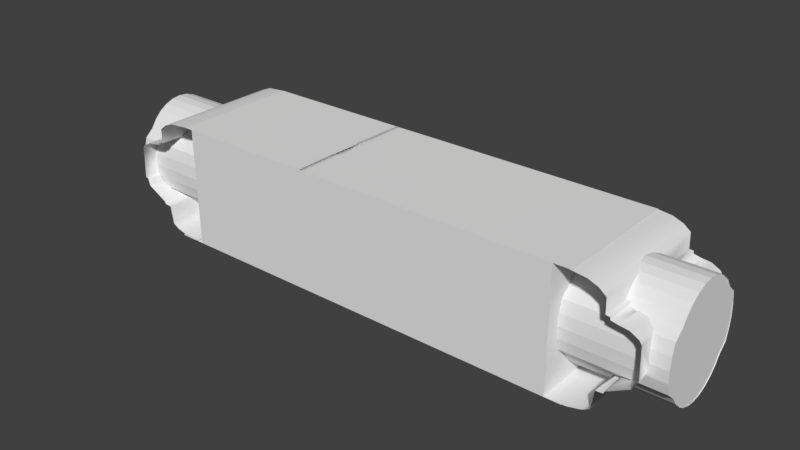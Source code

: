 # Source: HibernationRoom.blend  (saved by Blender 2.79.0; exported with 4.5.12 LTS)
import bpy
from mathutils import Matrix  # noqa: F401  (used for matrix-valued properties, if any)

bpy.ops.wm.read_factory_settings(use_empty=True)
scene = bpy.context.scene
scene.name = 'Scene'

# ---- collections
col_collection_1 = bpy.data.collections.new('Collection 1'); scene.collection.children.link(col_collection_1)

# ---- world
world_world = bpy.data.worlds.new('World'); scene.world = world_world
world_world.color = (0.05088, 0.05088, 0.05088)
world_world.use_sun_shadow = False
world_world.sun_shadow_jitter_overblur = 0.0
world_world.cycles.sampling_method = 'MANUAL'

# ---- meshes
me_cylinder_002 = bpy.data.meshes.new('Cylinder.002')
me_cylinder_002.from_pydata([(5.293e-09, 1.0, -0.9086), (-5.22e-09, 1.0, 0.9099), (0.1951, 0.9808, -0.9086), (0.1951, 0.9808, 0.9099), (0.3827, 0.9239, -0.9086), (0.3827, 0.9239, 0.9099), (0.5055, 0.7565, -0.9099), (0.5055, 0.7565, 0.9099), (0.6434, 0.6434, -0.9099), (0.6434, 0.6434, 0.9099), (0.7565, 0.5055, -0.9099), (0.7565, 0.5055, 0.9099), (0.8406, 0.3482, -0.9099), (0.8406, 0.3482, 0.9099), (0.8924, 0.1775, -0.9099), (0.8924, 0.1775, 0.9099), (0.9099, 1.09e-07, -0.9099), (0.9099, 1.09e-07, 0.9099), (0.8924, -0.1775, -0.9099), (0.8924, -0.1775, 0.9099), (0.8406, -0.3482, -0.9099), (0.8406, -0.3482, 0.9099), (0.7565, -0.5055, -0.9099), (0.7565, -0.5055, 0.9099), (0.6434, -0.6434, -0.9099), (0.6434, -0.6434, 0.9099), (0.5055, -0.7565, -0.9099), (0.5055, -0.7565, 0.9099), (0.3827, -0.9239, -0.9086), (0.3827, -0.9239, 0.9099), (0.1951, -0.9808, -0.9086), (0.1951, -0.9808, 0.9099), (-3.205e-07, -1.0, -0.9086), (-3.311e-07, -1.0, 0.9099), (-0.1951, -0.9808, -0.9086), (-0.1951, -0.9808, 0.9099), (-0.3827, -0.9239, -0.9086), (-0.3827, -0.9239, 0.9099), (-0.5055, -0.7565, -0.9099), (-0.5055, -0.7565, 0.9099), (-0.6434, -0.6434, -0.9099), (-0.6434, -0.6434, 0.9099), (-0.7565, -0.5055, -0.9099), (-0.7565, -0.5055, 0.9099), (-0.8406, -0.3482, -0.9099), (-0.8406, -0.3482, 0.9099), (-0.8924, -0.1775, -0.9099), (-0.8924, -0.1775, 0.9099), (-0.9099, 9.189e-07, -0.9099), (-0.9099, 9.189e-07, 0.9099), (-0.8924, 0.1775, -0.9099), (-0.8924, 0.1775, 0.9099), (-0.8406, 0.3482, -0.9099), (-0.8406, 0.3482, 0.9099), (-0.7565, 0.5055, -0.9099), (-0.7565, 0.5055, 0.9099), (-0.6434, 0.6434, -0.9099), (-0.6434, 0.6434, 0.9099), (-0.5055, 0.7565, -0.9099), (-0.5055, 0.7565, 0.9099), (-0.3827, 0.9239, -0.9086), (-0.3827, 0.9239, 0.9099), (-0.1951, 0.9808, -0.9086), (-0.1951, 0.9808, 0.9099), (-0.5055, 0.7565, -0.8971), (0.3826, 0.924, -0.8971), (0.5055, 0.7565, -0.8971), (0.5055, -0.7565, -0.8971), (-0.3826, -0.924, -0.8971), (-0.5055, -0.7565, -0.8971), (-0.8932, 0.1691, -0.8971), (0.8932, 0.1688, -0.8971), (-0.8932, -0.1691, -0.8971), (-0.6436, -0.6431, -0.8971), (-0.6436, 0.6431, -0.8971), (0.1758, -0.9827, -0.8971), (0.1758, 0.9827, -0.8971), (0.6436, -0.6431, -0.8971), (0.6436, 0.6431, -0.8971), (0.7626, -0.494, -0.8971), (0.8932, -0.1688, -0.8971), (0.8425, -0.3419, -0.8971), (-0.8112, -0.4031, -0.8971), (-0.783, -0.456, -0.8971), (-0.8264, -0.3747, -0.8971), (-0.6434, -0.6434, -0.8971), (-0.6444, -0.6421, -0.8971), (-0.8264, 0.3747, -0.8971), (-0.783, 0.456, -0.8971), (-0.6442, 0.6424, -0.8971), (-0.3827, -0.9239, -0.8971), (-0.3827, 0.9239, -0.8971), (-0.0328, -0.9968, -0.8971), (-0.1355, -0.9867, -0.8971), (-0.3815, -0.9242, -0.8971), (-0.3815, 0.9242, -0.8971), (-0.0328, 0.9968, -0.8971), (-0.1355, 0.9867, -0.8971), (0.3827, -0.9239, -0.8971), (0.3792, -0.9249, -0.8971), (0.3792, 0.9249, -0.8971), (0.6434, -0.6434, -0.8971), (0.6434, 0.6434, -0.8971), (0.6467, -0.6392, -0.8971), (0.8264, 0.3747, -0.8971), (0.7831, 0.4558, -0.8971), (0.6445, 0.642, -0.8971), (0.6436, 0.643, -0.8971), (-0.6424, -0.6442, -0.8971), (-0.3835, 0.9228, -0.8971), (0.3835, 0.9228, -0.8971), (0.3835, -0.9228, -0.8971), (-0.3835, -0.9228, -0.8971), (0.5065, -0.7557, -0.8971), (0.6424, 0.6442, -0.8971), (-0.5065, 0.7557, -0.8971), (-0.004807, 0.9168, -0.7841), (-0.004807, 0.9453, 0.9154), (0.1542, 0.8992, -0.7841), (0.1592, 0.9271, 0.9154), (0.3072, 0.847, -0.7841), (0.3169, 0.8733, 0.9154), (0.4481, 0.7623, -0.7841), (0.4622, 0.7859, 0.9154), (0.5717, 0.6483, -0.7841), (0.5896, 0.6684, 0.9154), (0.6731, 0.5093, -0.7841), (0.6941, 0.5252, 0.9154), (0.7484, 0.3508, -0.7841), (0.7718, 0.3617, 0.9154), (0.7948, 0.1789, -0.7841), (0.8197, 0.1844, 0.9154), (0.8105, 6.352e-07, -0.7841), (0.8358, -4.988e-07, 0.9154), (0.7948, -0.1789, -0.7841), (0.8197, -0.1844, 0.9154), (0.7484, -0.3508, -0.7841), (0.7718, -0.3617, 0.9154), (0.6731, -0.5093, -0.7841), (0.6941, -0.5252, 0.9154), (0.5717, -0.6483, -0.7841), (0.5896, -0.6684, 0.9154), (0.4481, -0.7623, -0.7841), (0.4622, -0.7859, 0.9154), (0.3072, -0.847, -0.7841), (0.3169, -0.8733, 0.9154), (0.1542, -0.8992, -0.7841), (0.1592, -0.9271, 0.9154), (-0.004807, -0.9168, -0.7841), (-0.004807, -0.9453, 0.9154), (-0.1639, -0.8992, -0.7841), (-0.1688, -0.9271, 0.9154), (-0.3168, -0.847, -0.7841), (-0.3265, -0.8733, 0.9154), (-0.4578, -0.7623, -0.7841), (-0.4718, -0.7859, 0.9154), (-0.5813, -0.6483, -0.7841), (-0.5992, -0.6684, 0.9154), (-0.6827, -0.5093, -0.7841), (-0.7038, -0.5252, 0.9154), (-0.758, -0.3508, -0.7841), (-0.7814, -0.3617, 0.9154), (-0.8044, -0.1789, -0.7841), (-0.8293, -0.1844, 0.9154), (-0.8201, 1.451e-06, -0.7841), (-0.8454, 3.426e-07, 0.9154), (-0.8044, 0.1789, -0.7841), (-0.8293, 0.1844, 0.9154), (-0.758, 0.3508, -0.7841), (-0.7814, 0.3617, 0.9154), (-0.6827, 0.5093, -0.7841), (-0.7038, 0.5252, 0.9154), (-0.5813, 0.6483, -0.7841), (-0.5992, 0.6684, 0.9154), (-0.4578, 0.7623, -0.7841), (-0.4718, 0.7859, 0.9154), (-0.3168, 0.847, -0.7841), (-0.3265, 0.8733, 0.9154), (-0.1639, 0.8992, -0.7841), (-0.1688, 0.9271, 0.9154), (-0.004807, 1.099, 0.9116), (0.1766, 1.078, 0.9116), (0.3511, 1.016, 0.9116), (0.5119, 0.914, 0.9116), (0.6528, 0.7773, 0.9116), (0.7685, 0.6107, 0.9116), (0.8545, 0.4207, 0.9116), (0.9074, 0.2145, 0.9116), (0.9253, -5.321e-07, 0.9116), (0.9074, -0.2145, 0.9116), (0.8545, -0.4207, 0.9116), (0.7685, -0.6107, 0.9116), (0.6528, -0.7773, 0.9116), (0.5119, -0.914, 0.9116), (0.3511, -1.016, 0.9116), (0.1766, -1.078, 0.9116), (-0.004807, -1.099, 0.9116), (-0.1863, -1.078, 0.9116), (-0.3607, -1.016, 0.9116), (-0.5215, -0.914, 0.9116), (-0.6625, -0.7773, 0.9116), (-0.7781, -0.6107, 0.9116), (-0.8641, -0.4207, 0.9116), (-0.917, -0.2145, 0.9116), (-0.9349, 4.464e-07, 0.9116), (-0.917, 0.2145, 0.9116), (-0.8641, 0.4207, 0.9116), (-0.7781, 0.6107, 0.9116), (-0.6625, 0.7773, 0.9116), (-0.5215, 0.914, 0.9116), (-0.3607, 1.016, 0.9116), (-0.1863, 1.078, 0.9116)], [(85, 86), (90, 94), (101, 103), (107, 106), (102, 107), (104, 103), (105, 107)], [(4, 5, 7, 6), (6, 7, 9, 8), (1, 3, 5, 4, 2, 0, 62, 60, 61, 63), (24, 25, 27, 26), (26, 27, 29, 28), (36, 37, 39, 38), (38, 39, 41, 40), (56, 57, 59, 58), (58, 59, 61, 60), (28, 29, 31, 33, 35, 37, 36, 34, 32, 30), (40, 41, 43, 45, 47, 49, 51, 53, 55, 57, 56, 54, 52, 50, 48, 46, 44, 42), (8, 9, 11, 13, 15, 17, 19, 21, 23, 25, 24, 22, 20, 18, 16, 14, 12, 10), (87, 88, 89, 74, 115, 64, 109, 91, 95, 97, 96, 76, 100, 65, 110, 66, 114, 78, 106, 105, 104, 71, 80, 81, 79, 103, 77, 113, 67, 111, 98, 99, 75, 92, 93, 94, 68, 112, 69, 108, 73, 86, 83, 82, 84, 72, 70), (116, 118, 119, 117), (118, 120, 121, 119), (120, 122, 123, 121), (122, 124, 125, 123), (124, 126, 127, 125), (126, 128, 129, 127), (128, 130, 131, 129), (130, 132, 133, 131), (132, 134, 135, 133), (134, 136, 137, 135), (136, 138, 139, 137), (138, 140, 141, 139), (140, 142, 143, 141), (142, 144, 145, 143), (144, 146, 147, 145), (146, 148, 149, 147), (148, 150, 151, 149), (150, 152, 153, 151), (152, 154, 155, 153), (154, 156, 157, 155), (156, 158, 159, 157), (158, 160, 161, 159), (160, 162, 163, 161), (162, 164, 165, 163), (164, 166, 167, 165), (166, 168, 169, 167), (168, 170, 171, 169), (170, 172, 173, 171), (172, 174, 175, 173), (174, 176, 177, 175), (176, 178, 179, 177), (178, 116, 117, 179), (165, 204, 203, 163), (121, 182, 181, 119), (139, 191, 190, 137), (157, 200, 199, 155), (175, 209, 208, 173), (131, 187, 186, 129), (149, 196, 195, 147), (167, 205, 204, 165), (123, 183, 182, 121), (141, 192, 191, 139), (159, 201, 200, 157), (177, 210, 209, 175), (133, 188, 187, 131), (151, 197, 196, 149), (169, 206, 205, 167), (125, 184, 183, 123), (143, 193, 192, 141), (161, 202, 201, 159), (179, 211, 210, 177), (135, 189, 188, 133), (153, 198, 197, 151), (171, 207, 206, 169), (127, 185, 184, 125), (145, 194, 193, 143), (163, 203, 202, 161), (119, 181, 180, 117), (117, 180, 211, 179), (137, 190, 189, 135), (155, 199, 198, 153), (173, 208, 207, 171), (129, 186, 185, 127), (147, 195, 194, 145)])
_uv = me_cylinder_002.uv_layers.new(name='UVMap')
_uv.uv.foreach_set('vector', [0.6746, 0.8838, 0.6746, 0.9049, 0.6729, 0.9049, 0.6729, 0.8838, 0.6759, 0.8838, 0.6759, 0.9049, 0.6746, 0.9049, 0.6746, 0.8838, 0.709, 0.9013, 0.7109, 0.9013, 0.7128, 0.9013, 0.7128, 0.9224, 0.7109, 0.9224, 0.709, 0.9224, 0.7071, 0.9224, 0.7052, 0.9224, 0.7052, 0.9013, 0.7071, 0.9013, 0.687, 0.9013, 0.687, 0.9224, 0.6853, 0.9224, 0.6853, 0.9013, 0.6853, 0.9013, 0.6853, 0.9224, 0.6836, 0.9224, 0.6836, 0.9013, 0.6907, 0.8801, 0.6907, 0.9012, 0.6887, 0.9012, 0.6887, 0.8801, 0.6887, 0.8801, 0.6887, 0.9012, 0.687, 0.9012, 0.687, 0.8801, 0.7026, 0.9224, 0.7026, 0.9013, 0.704, 0.9013, 0.704, 0.9224, 0.704, 0.9224, 0.704, 0.9013, 0.7052, 0.9013, 0.7052, 0.9224, 0.6836, 0.9013, 0.6836, 0.9224, 0.6817, 0.9224, 0.6798, 0.9224, 0.678, 0.9224, 0.6764, 0.9225, 0.6764, 0.9014, 0.678, 0.9013, 0.6798, 0.9013, 0.6817, 0.9013, 0.687, 0.8801, 0.687, 0.9012, 0.6852, 0.9012, 0.6834, 0.9012, 0.6817, 0.9012, 0.6802, 0.9012, 0.6788, 0.9013, 0.6777, 0.9013, 0.6769, 0.9013, 0.6764, 0.9013, 0.6764, 0.8802, 0.6769, 0.8802, 0.6777, 0.8802, 0.6788, 0.8801, 0.6802, 0.8801, 0.6817, 0.8801, 0.6834, 0.8801, 0.6852, 0.8801, 0.7035, 0.8801, 0.7035, 0.9013, 0.7022, 0.9012, 0.7006, 0.9012, 0.6989, 0.9012, 0.6971, 0.9012, 0.6954, 0.9012, 0.6937, 0.9012, 0.6921, 0.9012, 0.6907, 0.9013, 0.6907, 0.8801, 0.6921, 0.8801, 0.6937, 0.8801, 0.6954, 0.8801, 0.6971, 0.8801, 0.6989, 0.8801, 0.7006, 0.8801, 0.7022, 0.8801, 0.682, 0.8595, 0.6828, 0.8592, 0.6851, 0.8587, 0.6851, 0.8587, 0.6869, 0.8588, 0.6869, 0.8588, 0.6889, 0.8584, 0.6889, 0.8583, 0.6889, 0.8584, 0.6912, 0.8598, 0.692, 0.8605, 0.6934, 0.8623, 0.6945, 0.8644, 0.6945, 0.8644, 0.6945, 0.8644, 0.6943, 0.8668, 0.6945, 0.8688, 0.6945, 0.8688, 0.6945, 0.8689, 0.6942, 0.8715, 0.694, 0.8726, 0.6931, 0.8748, 0.6908, 0.8777, 0.6893, 0.8788, 0.6877, 0.8794, 0.6858, 0.8798, 0.6858, 0.8798, 0.684, 0.8797, 0.684, 0.8796, 0.682, 0.8801, 0.682, 0.8801, 0.682, 0.8801, 0.6801, 0.879, 0.6785, 0.8774, 0.6778, 0.8765, 0.6764, 0.8741, 0.6764, 0.8741, 0.6764, 0.874, 0.6767, 0.8717, 0.6764, 0.8696, 0.6764, 0.8696, 0.6764, 0.8696, 0.6767, 0.8669, 0.6768, 0.8662, 0.6769, 0.8659, 0.6778, 0.8636, 0.6801, 0.8607, 0.7051, 0.8998, 0.7037, 0.8998, 0.7035, 0.8801, 0.705, 0.8801, 0.6726, 0.9036, 0.6714, 0.9035, 0.6716, 0.8838, 0.6729, 0.8838, 0.6714, 0.9035, 0.6699, 0.9035, 0.67, 0.8838, 0.6716, 0.8838, 0.6699, 0.9035, 0.6682, 0.9035, 0.6684, 0.8838, 0.67, 0.8838, 0.6682, 0.9035, 0.6665, 0.9035, 0.6666, 0.8838, 0.6684, 0.8838, 0.6665, 0.9035, 0.6648, 0.9035, 0.6648, 0.8838, 0.6666, 0.8838, 0.6648, 0.9035, 0.6631, 0.9035, 0.6631, 0.8838, 0.6648, 0.8838, 0.6631, 0.9035, 0.6616, 0.9035, 0.6615, 0.8838, 0.6631, 0.8838, 0.6616, 0.9035, 0.6602, 0.9035, 0.6601, 0.8838, 0.6615, 0.8838, 0.6602, 0.9035, 0.6591, 0.9035, 0.6589, 0.8838, 0.6601, 0.8838, 0.6591, 0.9035, 0.6582, 0.9036, 0.658, 0.8838, 0.6589, 0.8838, 0.7072, 0.8781, 0.7062, 0.8781, 0.7063, 0.8584, 0.7074, 0.8584, 0.7062, 0.8781, 0.7049, 0.8781, 0.7051, 0.8584, 0.7063, 0.8584, 0.7049, 0.8781, 0.7035, 0.8781, 0.7036, 0.8584, 0.7051, 0.8584, 0.7035, 0.8781, 0.702, 0.8781, 0.702, 0.8583, 0.7036, 0.8584, 0.702, 0.8781, 0.7004, 0.8781, 0.7004, 0.8583, 0.702, 0.8583, 0.7004, 0.8781, 0.6989, 0.8781, 0.6988, 0.8584, 0.7004, 0.8583, 0.6989, 0.8781, 0.6973, 0.8781, 0.6972, 0.8584, 0.6988, 0.8584, 0.6973, 0.8781, 0.6959, 0.8781, 0.6958, 0.8584, 0.6972, 0.8584, 0.6959, 0.8781, 0.6947, 0.8781, 0.6945, 0.8584, 0.6958, 0.8584, 0.6909, 0.9013, 0.6923, 0.9013, 0.6922, 0.921, 0.6907, 0.921, 0.6923, 0.9013, 0.6939, 0.9013, 0.6938, 0.921, 0.6922, 0.921, 0.6939, 0.9013, 0.6956, 0.9013, 0.6955, 0.921, 0.6938, 0.921, 0.6956, 0.9013, 0.6974, 0.9013, 0.6974, 0.921, 0.6955, 0.921, 0.6974, 0.9013, 0.6991, 0.9013, 0.6992, 0.921, 0.6974, 0.921, 0.6991, 0.9013, 0.7009, 0.9013, 0.701, 0.921, 0.6992, 0.921, 0.7009, 0.9013, 0.7024, 0.9013, 0.7026, 0.921, 0.701, 0.921, 0.7128, 0.8998, 0.7114, 0.8998, 0.7115, 0.8801, 0.7129, 0.8801, 0.7114, 0.8998, 0.7099, 0.8998, 0.7099, 0.8801, 0.7115, 0.8801, 0.7099, 0.8998, 0.7083, 0.8998, 0.7083, 0.8801, 0.7099, 0.8801, 0.7083, 0.8998, 0.7067, 0.8998, 0.7066, 0.8801, 0.7083, 0.8801, 0.7067, 0.8998, 0.7051, 0.8998, 0.705, 0.8801, 0.7066, 0.8801, 0.6589, 0.8719, 0.658, 0.872, 0.658, 0.8695, 0.6589, 0.8697, 0.6711, 0.8809, 0.6716, 0.8825, 0.6699, 0.8834, 0.6696, 0.8816, 0.6737, 0.8643, 0.6744, 0.8633, 0.6754, 0.8654, 0.6746, 0.8661, 0.6608, 0.8639, 0.66, 0.8627, 0.6613, 0.861, 0.6619, 0.8624, 0.6632, 0.8806, 0.6628, 0.8821, 0.6613, 0.8807, 0.6619, 0.8794, 0.6755, 0.8724, 0.6764, 0.8727, 0.6761, 0.8751, 0.6752, 0.8745, 0.6664, 0.8601, 0.6663, 0.8583, 0.6681, 0.8584, 0.6681, 0.8602, 0.6592, 0.874, 0.6583, 0.8744, 0.658, 0.872, 0.6589, 0.8719, 0.6725, 0.8797, 0.6731, 0.8811, 0.6716, 0.8825, 0.6711, 0.8809, 0.6725, 0.8628, 0.6731, 0.8614, 0.6744, 0.8633, 0.6737, 0.8643, 0.6598, 0.8657, 0.659, 0.8647, 0.66, 0.8627, 0.6608, 0.8639, 0.6647, 0.8815, 0.6645, 0.8832, 0.6628, 0.8821, 0.6632, 0.8806, 0.6755, 0.8703, 0.6764, 0.8702, 0.6764, 0.8727, 0.6755, 0.8724, 0.6648, 0.8605, 0.6645, 0.8588, 0.6663, 0.8583, 0.6664, 0.8601, 0.6598, 0.876, 0.659, 0.8768, 0.6583, 0.8744, 0.6592, 0.874, 0.6736, 0.8782, 0.6744, 0.8794, 0.6731, 0.8811, 0.6725, 0.8797, 0.6712, 0.8615, 0.6716, 0.86, 0.6731, 0.8614, 0.6725, 0.8628, 0.6592, 0.8676, 0.6583, 0.867, 0.659, 0.8647, 0.6598, 0.8657, 0.6663, 0.8819, 0.6663, 0.8837, 0.6645, 0.8832, 0.6647, 0.8815, 0.6752, 0.8681, 0.6761, 0.8677, 0.6764, 0.8702, 0.6755, 0.8703, 0.6633, 0.8613, 0.6628, 0.8597, 0.6645, 0.8588, 0.6648, 0.8605, 0.6607, 0.8778, 0.66, 0.8789, 0.659, 0.8768, 0.6598, 0.876, 0.6746, 0.8765, 0.6754, 0.8774, 0.6744, 0.8794, 0.6736, 0.8782, 0.6697, 0.8607, 0.6699, 0.859, 0.6716, 0.86, 0.6712, 0.8615, 0.6589, 0.8697, 0.658, 0.8695, 0.6583, 0.867, 0.6592, 0.8676, 0.6696, 0.8816, 0.6699, 0.8834, 0.6681, 0.8838, 0.668, 0.882, 0.668, 0.882, 0.6681, 0.8838, 0.6663, 0.8837, 0.6663, 0.8819, 0.6746, 0.8661, 0.6754, 0.8654, 0.6761, 0.8677, 0.6752, 0.8681, 0.6619, 0.8624, 0.6613, 0.861, 0.6628, 0.8597, 0.6633, 0.8613, 0.6619, 0.8794, 0.6613, 0.8807, 0.66, 0.8789, 0.6607, 0.8778, 0.6752, 0.8745, 0.6761, 0.8751, 0.6754, 0.8774, 0.6746, 0.8765, 0.6681, 0.8602, 0.6681, 0.8584, 0.6699, 0.859, 0.6697, 0.8607])
me_cylinder_002.use_remesh_preserve_volume = False
me_cylinder_002.use_remesh_preserve_attributes = False
me_cylinder_002.use_mirror_vertex_groups = False
me_cylinder_002.update()
me_cylinder = bpy.data.meshes.new('Cylinder')
me_cylinder.from_pydata([(5.293e-09, 1.0, -0.9086), (-5.22e-09, 1.0, 0.9099), (0.1951, 0.9808, -0.9086), (0.1951, 0.9808, 0.9099), (0.3827, 0.9239, -0.9086), (0.3827, 0.9239, 0.9099), (0.5055, 0.7565, -0.9099), (0.5055, 0.7565, 0.9099), (0.6434, 0.6434, -0.9099), (0.6434, 0.6434, 0.9099), (0.7565, 0.5055, -0.9099), (0.7565, 0.5055, 0.9099), (0.8406, 0.3482, -0.9099), (0.8406, 0.3482, 0.9099), (0.8924, 0.1775, -0.9099), (0.8924, 0.1775, 0.9099), (0.9099, 1.09e-07, -0.9099), (0.9099, 1.09e-07, 0.9099), (0.8924, -0.1775, -0.9099), (0.8924, -0.1775, 0.9099), (0.8406, -0.3482, -0.9099), (0.8406, -0.3482, 0.9099), (0.7565, -0.5055, -0.9099), (0.7565, -0.5055, 0.9099), (0.6434, -0.6434, -0.9099), (0.6434, -0.6434, 0.9099), (0.5055, -0.7565, -0.9099), (0.5055, -0.7565, 0.9099), (0.3827, -0.9239, -0.9086), (0.3827, -0.9239, 0.9099), (0.1951, -0.9808, -0.9086), (0.1951, -0.9808, 0.9099), (-3.205e-07, -1.0, -0.9086), (-3.311e-07, -1.0, 0.9099), (-0.1951, -0.9808, -0.9086), (-0.1951, -0.9808, 0.9099), (-0.3827, -0.9239, -0.9086), (-0.3827, -0.9239, 0.9099), (-0.5055, -0.7565, -0.9099), (-0.5055, -0.7565, 0.9099), (-0.6434, -0.6434, -0.9099), (-0.6434, -0.6434, 0.9099), (-0.7565, -0.5055, -0.9099), (-0.7565, -0.5055, 0.9099), (-0.8406, -0.3482, -0.9099), (-0.8406, -0.3482, 0.9099), (-0.8924, -0.1775, -0.9099), (-0.8924, -0.1775, 0.9099), (-0.9099, 9.189e-07, -0.9099), (-0.9099, 9.189e-07, 0.9099), (-0.8924, 0.1775, -0.9099), (-0.8924, 0.1775, 0.9099), (-0.8406, 0.3482, -0.9099), (-0.8406, 0.3482, 0.9099), (-0.7565, 0.5055, -0.9099), (-0.7565, 0.5055, 0.9099), (-0.6434, 0.6434, -0.9099), (-0.6434, 0.6434, 0.9099), (-0.5055, 0.7565, -0.9099), (-0.5055, 0.7565, 0.9099), (-0.3827, 0.9239, -0.9086), (-0.3827, 0.9239, 0.9099), (-0.1951, 0.9808, -0.9086), (-0.1951, 0.9808, 0.9099), (-0.5055, 0.7565, -0.8971), (0.3826, 0.924, -0.8971), (0.5055, 0.7565, -0.8971), (0.5055, -0.7565, -0.8971), (-0.3826, -0.924, -0.8971), (-0.5055, -0.7565, -0.8971), (-0.8932, 0.1691, -0.8971), (0.8932, 0.1688, -0.8971), (-0.8932, -0.1691, -0.8971), (-0.6436, -0.6431, -0.8971), (-0.6436, 0.6431, -0.8971), (0.1758, -0.9827, -0.8971), (0.1758, 0.9827, -0.8971), (0.6436, -0.6431, -0.8971), (0.6436, 0.6431, -0.8971), (0.7626, -0.494, -0.8971), (0.8932, -0.1688, -0.8971), (0.8425, -0.3419, -0.8971), (-0.8112, -0.4031, -0.8971), (-0.783, -0.456, -0.8971), (-0.8264, -0.3747, -0.8971), (-0.6434, -0.6434, -0.8971), (-0.6444, -0.6421, -0.8971), (-0.8264, 0.3747, -0.8971), (-0.783, 0.456, -0.8971), (-0.6442, 0.6424, -0.8971), (-0.3827, -0.9239, -0.8971), (-0.3827, 0.9239, -0.8971), (-0.0328, -0.9968, -0.8971), (-0.1355, -0.9867, -0.8971), (-0.3815, -0.9242, -0.8971), (-0.3815, 0.9242, -0.8971), (-0.0328, 0.9968, -0.8971), (-0.1355, 0.9867, -0.8971), (0.3827, -0.9239, -0.8971), (0.3792, -0.9249, -0.8971), (0.3792, 0.9249, -0.8971), (0.6434, -0.6434, -0.8971), (0.6434, 0.6434, -0.8971), (0.6467, -0.6392, -0.8971), (0.8264, 0.3747, -0.8971), (0.7831, 0.4558, -0.8971), (0.6445, 0.642, -0.8971), (0.6436, 0.643, -0.8971), (-0.6424, -0.6442, -0.8971), (-0.3835, 0.9228, -0.8971), (0.3835, 0.9228, -0.8971), (0.3835, -0.9228, -0.8971), (-0.3835, -0.9228, -0.8971), (0.5065, -0.7557, -0.8971), (0.6424, 0.6442, -0.8971), (-0.5065, 0.7557, -0.8971), (-0.004806, -0.9168, -0.7859), (-0.004807, -0.9453, 0.9137), (-0.1639, -0.8992, -0.7859), (-0.1688, -0.9271, 0.9137), (-0.3168, -0.847, -0.7859), (-0.3265, -0.8733, 0.9137), (-0.4578, -0.7623, -0.7859), (-0.4718, -0.7859, 0.9137), (-0.5813, -0.6483, -0.7859), (-0.5992, -0.6684, 0.9137), (-0.6827, -0.5093, -0.7859), (-0.7038, -0.5252, 0.9137), (-0.758, -0.3508, -0.7859), (-0.7814, -0.3617, 0.9137), (-0.8044, -0.1789, -0.7859), (-0.8293, -0.1844, 0.9137), (-0.8201, 1.482e-07, -0.7859), (-0.8454, -4.145e-07, 0.9137), (-0.8044, 0.1789, -0.7859), (-0.8293, 0.1844, 0.9137), (-0.758, 0.3508, -0.7859), (-0.7814, 0.3617, 0.9137), (-0.6827, 0.5093, -0.7859), (-0.7038, 0.5252, 0.9137), (-0.5813, 0.6483, -0.7859), (-0.5992, 0.6684, 0.9137), (-0.4578, 0.7623, -0.7859), (-0.4718, 0.7859, 0.9137), (-0.3168, 0.847, -0.7859), (-0.3265, 0.8733, 0.9137), (-0.1639, 0.8992, -0.7859), (-0.1688, 0.9271, 0.9137), (-0.004806, 0.9168, -0.7859), (-0.004806, 0.9453, 0.9137), (0.1542, 0.8992, -0.7859), (0.1592, 0.9271, 0.9137), (0.3072, 0.847, -0.7859), (0.3169, 0.8733, 0.9137), (0.4481, 0.7623, -0.7859), (0.4622, 0.7859, 0.9137), (0.5717, 0.6483, -0.7859), (0.5896, 0.6684, 0.9137), (0.6731, 0.5093, -0.7859), (0.6941, 0.5252, 0.9137), (0.7484, 0.3508, -0.7859), (0.7718, 0.3617, 0.9137), (0.7948, 0.1789, -0.7859), (0.8197, 0.1844, 0.9137), (0.8105, -6.678e-07, -0.7859), (0.8358, -1.256e-06, 0.9137), (0.7948, -0.1789, -0.7859), (0.8197, -0.1844, 0.9137), (0.7484, -0.3508, -0.7859), (0.7718, -0.3617, 0.9137), (0.6731, -0.5093, -0.7859), (0.6941, -0.5252, 0.9137), (0.5717, -0.6483, -0.7859), (0.5896, -0.6684, 0.9137), (0.4481, -0.7623, -0.7859), (0.4622, -0.7859, 0.9137), (0.3072, -0.847, -0.7859), (0.3169, -0.8733, 0.9137), (0.1542, -0.8992, -0.7859), (0.1592, -0.9271, 0.9137), (-0.004807, -1.099, 0.9098), (-0.1863, -1.078, 0.9098), (-0.3607, -1.016, 0.9098), (-0.5215, -0.914, 0.9098), (-0.6625, -0.7773, 0.9098), (-0.7781, -0.6107, 0.9098), (-0.8641, -0.4207, 0.9098), (-0.917, -0.2145, 0.9098), (-0.9349, -3.773e-07, 0.9098), (-0.917, 0.2145, 0.9098), (-0.8641, 0.4207, 0.9098), (-0.7781, 0.6107, 0.9098), (-0.6625, 0.7773, 0.9098), (-0.5215, 0.914, 0.9098), (-0.3607, 1.016, 0.9098), (-0.1863, 1.078, 0.9098), (-0.004806, 1.099, 0.9098), (0.1766, 1.078, 0.9098), (0.3511, 1.016, 0.9098), (0.5119, 0.914, 0.9098), (0.6528, 0.7773, 0.9098), (0.7685, 0.6107, 0.9098), (0.8545, 0.4207, 0.9098), (0.9074, 0.2145, 0.9098), (0.9253, -1.356e-06, 0.9098), (0.9074, -0.2145, 0.9098), (0.8545, -0.4207, 0.9098), (0.7685, -0.6107, 0.9098), (0.6528, -0.7773, 0.9098), (0.5119, -0.914, 0.9098), (0.3511, -1.016, 0.9098), (0.1766, -1.078, 0.9098)], [(85, 86), (90, 94), (101, 103), (107, 106), (102, 107), (104, 103), (105, 107)], [(4, 5, 7, 6), (6, 7, 9, 8), (1, 3, 5, 4, 2, 0, 62, 60, 61, 63), (24, 25, 27, 26), (26, 27, 29, 28), (36, 37, 39, 38), (38, 39, 41, 40), (56, 57, 59, 58), (58, 59, 61, 60), (28, 29, 31, 33, 35, 37, 36, 34, 32, 30), (40, 41, 43, 45, 47, 49, 51, 53, 55, 57, 56, 54, 52, 50, 48, 46, 44, 42), (8, 9, 11, 13, 15, 17, 19, 21, 23, 25, 24, 22, 20, 18, 16, 14, 12, 10), (87, 88, 89, 74, 115, 64, 109, 91, 95, 97, 96, 76, 100, 65, 110, 66, 114, 78, 106, 105, 104, 71, 80, 81, 79, 103, 77, 113, 67, 111, 98, 99, 75, 92, 93, 94, 68, 112, 69, 108, 73, 86, 83, 82, 84, 72, 70), (116, 118, 119, 117), (118, 120, 121, 119), (120, 122, 123, 121), (122, 124, 125, 123), (124, 126, 127, 125), (126, 128, 129, 127), (128, 130, 131, 129), (130, 132, 133, 131), (132, 134, 135, 133), (134, 136, 137, 135), (136, 138, 139, 137), (138, 140, 141, 139), (140, 142, 143, 141), (142, 144, 145, 143), (144, 146, 147, 145), (146, 148, 149, 147), (148, 150, 151, 149), (150, 152, 153, 151), (152, 154, 155, 153), (154, 156, 157, 155), (156, 158, 159, 157), (158, 160, 161, 159), (160, 162, 163, 161), (162, 164, 165, 163), (164, 166, 167, 165), (166, 168, 169, 167), (168, 170, 171, 169), (170, 172, 173, 171), (172, 174, 175, 173), (174, 176, 177, 175), (176, 178, 179, 177), (178, 116, 117, 179), (165, 204, 203, 163), (121, 182, 181, 119), (139, 191, 190, 137), (157, 200, 199, 155), (175, 209, 208, 173), (131, 187, 186, 129), (149, 196, 195, 147), (167, 205, 204, 165), (123, 183, 182, 121), (141, 192, 191, 139), (159, 201, 200, 157), (177, 210, 209, 175), (133, 188, 187, 131), (151, 197, 196, 149), (169, 206, 205, 167), (125, 184, 183, 123), (143, 193, 192, 141), (161, 202, 201, 159), (179, 211, 210, 177), (135, 189, 188, 133), (153, 198, 197, 151), (171, 207, 206, 169), (127, 185, 184, 125), (145, 194, 193, 143), (163, 203, 202, 161), (119, 181, 180, 117), (117, 180, 211, 179), (137, 190, 189, 135), (155, 199, 198, 153), (173, 208, 207, 171), (129, 186, 185, 127), (147, 195, 194, 145)])
_uv = me_cylinder.uv_layers.new(name='UVMap')
_uv.uv.foreach_set('vector', [0.6786, 0.9316, 0.6786, 0.9059, 0.6801, 0.9058, 0.6801, 0.9316, 0.6801, 0.9316, 0.6801, 0.9058, 0.6818, 0.9058, 0.6818, 0.9316, 0.674, 0.9059, 0.6764, 0.9059, 0.6786, 0.9059, 0.6786, 0.9316, 0.6764, 0.9316, 0.674, 0.9316, 0.6716, 0.9316, 0.6694, 0.9316, 0.6694, 0.9059, 0.6716, 0.9059, 0.642, 0.88, 0.642, 0.9058, 0.64, 0.9058, 0.64, 0.88, 0.64, 0.88, 0.64, 0.9058, 0.6374, 0.9058, 0.6374, 0.8801, 0.6415, 0.9059, 0.6415, 0.9316, 0.6395, 0.9316, 0.6395, 0.9059, 0.6395, 0.9059, 0.6395, 0.9316, 0.6374, 0.9316, 0.6374, 0.9059, 0.6352, 0.9102, 0.6352, 0.8845, 0.6369, 0.8845, 0.6369, 0.9103, 0.6352, 0.8845, 0.6352, 0.9102, 0.6332, 0.9103, 0.6332, 0.8845, 0.6503, 0.9059, 0.6503, 0.9317, 0.6484, 0.9316, 0.6462, 0.9316, 0.6439, 0.9316, 0.6415, 0.9316, 0.6415, 0.9059, 0.6439, 0.9059, 0.6462, 0.9059, 0.6484, 0.9059, 0.6705, 0.8801, 0.6705, 0.9058, 0.6688, 0.9058, 0.6669, 0.9058, 0.6648, 0.9058, 0.6627, 0.9058, 0.6605, 0.9058, 0.6585, 0.9058, 0.6566, 0.9058, 0.6549, 0.9058, 0.6549, 0.8801, 0.6566, 0.8801, 0.6585, 0.88, 0.6605, 0.88, 0.6627, 0.88, 0.6648, 0.88, 0.6669, 0.88, 0.6688, 0.8801, 0.6549, 0.8802, 0.6549, 0.9059, 0.6543, 0.9059, 0.6533, 0.9058, 0.6519, 0.9058, 0.6503, 0.9058, 0.6484, 0.9058, 0.6463, 0.9058, 0.6442, 0.9058, 0.642, 0.9058, 0.642, 0.88, 0.6442, 0.88, 0.6463, 0.88, 0.6484, 0.88, 0.6503, 0.8801, 0.6519, 0.8801, 0.6533, 0.8801, 0.6543, 0.8801, 0.6442, 0.8549, 0.6453, 0.8545, 0.648, 0.8539, 0.6481, 0.8539, 0.6502, 0.8541, 0.6502, 0.8541, 0.6527, 0.8535, 0.6527, 0.8535, 0.6527, 0.8535, 0.6554, 0.8552, 0.6564, 0.8561, 0.6581, 0.8583, 0.6595, 0.8608, 0.6595, 0.8609, 0.6595, 0.8609, 0.6592, 0.8638, 0.6595, 0.8663, 0.6595, 0.8663, 0.6595, 0.8663, 0.6592, 0.8696, 0.6589, 0.8708, 0.6578, 0.8736, 0.655, 0.8771, 0.6531, 0.8784, 0.6512, 0.8792, 0.6489, 0.8796, 0.6489, 0.8796, 0.6467, 0.8795, 0.6467, 0.8795, 0.6442, 0.88, 0.6442, 0.88, 0.6442, 0.88, 0.6419, 0.8786, 0.6399, 0.8768, 0.6391, 0.8757, 0.6374, 0.8727, 0.6374, 0.8727, 0.6374, 0.8726, 0.6377, 0.8697, 0.6374, 0.8673, 0.6374, 0.8672, 0.6374, 0.8672, 0.6377, 0.864, 0.6379, 0.8631, 0.638, 0.8627, 0.6391, 0.8599, 0.6419, 0.8564, 0.6679, 0.8776, 0.666, 0.8776, 0.666, 0.8535, 0.668, 0.8535, 0.666, 0.8776, 0.6641, 0.8776, 0.6641, 0.8535, 0.666, 0.8535, 0.6641, 0.8776, 0.6624, 0.8776, 0.6623, 0.8535, 0.6641, 0.8535, 0.6624, 0.8776, 0.6609, 0.8776, 0.6607, 0.8536, 0.6623, 0.8535, 0.6609, 0.8776, 0.6597, 0.8776, 0.6595, 0.8536, 0.6607, 0.8536, 0.6329, 0.9086, 0.6318, 0.9086, 0.6321, 0.8845, 0.6332, 0.8846, 0.6318, 0.9086, 0.6304, 0.9086, 0.6306, 0.8845, 0.6321, 0.8845, 0.6304, 0.9086, 0.6288, 0.9086, 0.6289, 0.8845, 0.6306, 0.8845, 0.6288, 0.9086, 0.6269, 0.9086, 0.6269, 0.8845, 0.6289, 0.8845, 0.6269, 0.9086, 0.6248, 0.9085, 0.6248, 0.8845, 0.6269, 0.8845, 0.6248, 0.9085, 0.6227, 0.9086, 0.6226, 0.8845, 0.6248, 0.8845, 0.6227, 0.9086, 0.6206, 0.9086, 0.6205, 0.8845, 0.6226, 0.8845, 0.6206, 0.9086, 0.6187, 0.9086, 0.6185, 0.8845, 0.6205, 0.8845, 0.6187, 0.9086, 0.6168, 0.9086, 0.6166, 0.8845, 0.6185, 0.8845, 0.6168, 0.9086, 0.6153, 0.9086, 0.615, 0.8846, 0.6166, 0.8845, 0.6818, 0.9041, 0.68, 0.9041, 0.6802, 0.88, 0.682, 0.8801, 0.68, 0.9041, 0.6781, 0.9041, 0.6782, 0.88, 0.6802, 0.88, 0.6781, 0.9041, 0.6762, 0.9041, 0.6762, 0.88, 0.6782, 0.88, 0.6762, 0.9041, 0.6742, 0.9041, 0.6742, 0.88, 0.6762, 0.88, 0.6742, 0.9041, 0.6724, 0.9041, 0.6723, 0.88, 0.6742, 0.88, 0.6724, 0.9041, 0.6706, 0.9041, 0.6705, 0.8801, 0.6723, 0.88, 0.6691, 0.9299, 0.6672, 0.9299, 0.6674, 0.9058, 0.6694, 0.9059, 0.6672, 0.9299, 0.6651, 0.9299, 0.6652, 0.9058, 0.6674, 0.9058, 0.6651, 0.9299, 0.663, 0.9299, 0.663, 0.9058, 0.6652, 0.9058, 0.663, 0.9299, 0.6608, 0.9299, 0.6608, 0.9058, 0.663, 0.9058, 0.6608, 0.9299, 0.6587, 0.9299, 0.6586, 0.9058, 0.6608, 0.9058, 0.6587, 0.9299, 0.6568, 0.9299, 0.6566, 0.9058, 0.6586, 0.9058, 0.6568, 0.9299, 0.6551, 0.9299, 0.6549, 0.9059, 0.6566, 0.9058, 0.6749, 0.8776, 0.6734, 0.8776, 0.6736, 0.8536, 0.6752, 0.8536, 0.6734, 0.8776, 0.6717, 0.8776, 0.6719, 0.8535, 0.6736, 0.8536, 0.6717, 0.8776, 0.6698, 0.8776, 0.6699, 0.8535, 0.6719, 0.8535, 0.6698, 0.8776, 0.6679, 0.8776, 0.668, 0.8535, 0.6699, 0.8535, 0.6364, 0.87, 0.6374, 0.8701, 0.637, 0.8731, 0.636, 0.8726, 0.6232, 0.8563, 0.6229, 0.8543, 0.6251, 0.8536, 0.6252, 0.8557, 0.6172, 0.8756, 0.6162, 0.8767, 0.6154, 0.8739, 0.6165, 0.8732, 0.6327, 0.8791, 0.6334, 0.8807, 0.6315, 0.8825, 0.6311, 0.8806, 0.6326, 0.8585, 0.6334, 0.8567, 0.6349, 0.8588, 0.6341, 0.8603, 0.6164, 0.8654, 0.6154, 0.8649, 0.6162, 0.8621, 0.6172, 0.863, 0.6252, 0.8823, 0.6251, 0.8845, 0.6229, 0.884, 0.6233, 0.8819, 0.6363, 0.8674, 0.6374, 0.8671, 0.6374, 0.8701, 0.6364, 0.87, 0.6213, 0.8574, 0.6209, 0.8555, 0.6229, 0.8543, 0.6232, 0.8563, 0.6183, 0.8777, 0.6175, 0.8792, 0.6162, 0.8767, 0.6172, 0.8756, 0.6341, 0.8772, 0.6349, 0.8785, 0.6334, 0.8807, 0.6327, 0.8791, 0.631, 0.8571, 0.6315, 0.8551, 0.6334, 0.8567, 0.6326, 0.8585, 0.616, 0.868, 0.615, 0.8679, 0.6154, 0.8649, 0.6164, 0.8654, 0.6272, 0.8823, 0.6273, 0.8844, 0.6251, 0.8845, 0.6252, 0.8823, 0.6359, 0.8648, 0.637, 0.8641, 0.6374, 0.8671, 0.6363, 0.8674, 0.6197, 0.8589, 0.619, 0.8573, 0.6209, 0.8555, 0.6213, 0.8574, 0.6198, 0.8795, 0.619, 0.8813, 0.6175, 0.8792, 0.6183, 0.8777, 0.6352, 0.875, 0.6362, 0.8759, 0.6349, 0.8785, 0.6341, 0.8772, 0.6291, 0.8561, 0.6295, 0.854, 0.6315, 0.8551, 0.631, 0.8571, 0.6161, 0.8706, 0.615, 0.871, 0.615, 0.8679, 0.616, 0.868, 0.6292, 0.8817, 0.6295, 0.8837, 0.6273, 0.8844, 0.6272, 0.8823, 0.6352, 0.8624, 0.6362, 0.8613, 0.637, 0.8641, 0.6359, 0.8648, 0.6183, 0.8608, 0.6175, 0.8595, 0.619, 0.8573, 0.6197, 0.8589, 0.6214, 0.8809, 0.6209, 0.8829, 0.619, 0.8813, 0.6198, 0.8795, 0.636, 0.8726, 0.637, 0.8731, 0.6362, 0.8759, 0.6352, 0.875, 0.6252, 0.8557, 0.6251, 0.8536, 0.6273, 0.8535, 0.6272, 0.8557, 0.6272, 0.8557, 0.6273, 0.8535, 0.6295, 0.854, 0.6291, 0.8561, 0.6165, 0.8732, 0.6154, 0.8739, 0.615, 0.871, 0.6161, 0.8706, 0.6311, 0.8806, 0.6315, 0.8825, 0.6295, 0.8837, 0.6292, 0.8817, 0.6341, 0.8603, 0.6349, 0.8588, 0.6362, 0.8613, 0.6352, 0.8624, 0.6172, 0.863, 0.6162, 0.8621, 0.6175, 0.8595, 0.6183, 0.8608, 0.6233, 0.8819, 0.6229, 0.884, 0.6209, 0.8829, 0.6214, 0.8809])
me_cylinder.use_remesh_preserve_volume = False
me_cylinder.use_remesh_preserve_attributes = False
me_cylinder.use_mirror_vertex_groups = False
me_cylinder.update()
me_housingandinnderwalls_1 = bpy.data.meshes.new('HousingAndInnderWalls_1')
me_housingandinnderwalls_1.from_pydata([(-9.036, -2.493, -4.66), (-9.039, -2.481, 4.664), (-9.93, 1.617, -4.66), (-9.921, 1.614, 4.664), (9.037, -2.511, 4.66), (9.041, -2.499, -4.664), (9.931, 1.599, 4.66), (9.923, 1.596, -4.664), (-7.408, -4.83, -4.66), (-7.408, -4.833, 4.664), (-7.904, -4.772, -4.66), (-7.955, -4.755, 4.664), (-8.382, -4.52, -4.66), (-8.382, -4.52, 4.664), (-8.627, -4.23, -4.66), (-8.623, -4.227, 4.664), (-8.738, -2.73, 4.664), (-8.741, -2.73, -4.66), (-8.74, -2.745, 4.664), (-8.981, -2.696, -4.66), (-8.981, -2.696, 4.664), (-9.777, -1.6, 4.664), (-9.773, -1.594, -4.66), (-9.86, -0.9945, -4.66), (-9.86, -0.9945, 4.664), (-9.967, -0.9668, -4.66), (-9.967, -0.9668, 4.664), (-9.247, 2.36, -4.66), (-9.238, 2.345, 4.664), (-9.844, 1.918, -4.66), (-9.844, 1.918, 4.664), (-9.551, 2.272, -4.66), (-9.551, 2.272, 4.664), (-8.979, 2.476, -4.66), (-8.979, 2.476, 4.664), (-8.968, 2.675, -4.66), (-8.968, 2.675, 4.664), (-8.827, 2.708, -4.66), (-8.827, 2.708, 4.664), (-8.81, 3.886, -4.66), (-8.806, 3.914, 4.664), (-8.569, 4.337, -4.66), (-8.569, 4.337, 4.664), (-8.205, 4.653, -4.66), (-8.205, 4.653, 4.664), (-7.492, 4.782, -4.674), (-7.492, 4.782, 4.646), (7.41, -4.848, 4.66), (7.41, -4.851, -4.664), (7.905, -4.79, 4.66), (7.957, -4.773, -4.664), (8.383, -4.538, 4.66), (8.383, -4.538, -4.664), (8.628, -4.248, 4.66), (8.624, -4.245, -4.664), (8.739, -2.748, -4.664), (8.742, -2.749, 4.66), (8.741, -2.763, -4.664), (8.982, -2.714, 4.66), (8.982, -2.714, -4.664), (9.779, -1.618, -4.664), (9.775, -1.612, 4.66), (9.861, -1.013, 4.66), (9.861, -1.013, -4.664), (9.969, -0.9849, 4.66), (9.969, -0.9849, -4.664), (9.845, 1.9, 4.66), (9.845, 1.9, -4.664), (9.552, 2.254, 4.66), (9.552, 2.254, -4.664), (9.248, 2.342, 4.66), (9.239, 2.327, -4.664), (8.98, 2.458, 4.66), (8.98, 2.458, -4.664), (8.969, 2.657, 4.66), (8.969, 2.657, -4.664), (8.829, 2.69, 4.66), (8.829, 2.69, -4.664), (8.811, 3.868, 4.66), (8.807, 3.896, -4.664), (8.57, 4.319, 4.66), (8.57, 4.319, -4.664), (8.207, 4.635, 4.66), (8.207, 4.635, -4.664), (7.662, 4.774, 4.66), (7.662, 4.774, -4.664), (-7.492, 4.782, -4.674), (7.744, 4.773, 4.629), (7.744, 4.773, -4.688), (-7.492, 4.782, 4.646), (-8.154, -4.887, 4.629), (7.734, -4.887, -4.688), (7.734, -4.887, 4.629), (-8.154, -4.887, -4.688), (-7.157, 4.782, -4.674), (-7.164, 4.782, 4.664), (-7.164, -4.887, 4.631), (-7.149, -4.879, -4.693), (7.141, -4.887, -4.688), (7.141, -4.887, 4.629), (7.141, 4.773, 4.63), (7.141, 4.773, -4.688), (8.996, -2.705, 2.756), (9.019, -2.5, 2.958), (9.414, -2.083, 3.385), (9.775, -1.612, 3.492), (7.146, -2.083, 3.385), (7.146, 0.7359, 3.594), (9.878, 1.649, -3.387), (7.146, 1.651, -3.385), (9.839, -1.168, 3.594), (7.146, -1.168, 3.594), (9.905, 1.642, 3.389), (7.146, 1.651, 3.385), (9.89, -1.004, 3.606), (9.958, -0.2158, 3.664), (9.958, 0.7359, -3.594), (7.146, 0.7359, -3.594), (9.84, -1.168, -3.594), (9.778, -1.621, -3.49), (7.146, -1.168, -3.594), (9.395, -2.083, -3.385), (7.146, -2.083, -3.385), (9.053, -2.491, -2.969), (9.163, -2.4, 3.06), (9.943, -0.9901, -3.607), (8.993, -2.7, -2.757), (8.327, -4.569, -0.6504), (7.146, -4.569, -0.6504), (8.651, -3.906, -1.852), (7.146, -3.906, -1.852), (8.846, -2.754, 2.727), (8.742, -2.748, 2.731), (8.741, -2.748, 2.731), (8.846, -2.754, -2.727), (8.742, -2.748, -2.731), (8.74, -2.748, -2.731), (8.172, -4.654, 3.589e-07), (7.146, -4.654, 3.589e-07), (8.313, -4.538, 0.6516), (7.146, -4.569, 0.6504), (8.567, -4.314, 1.276), (7.146, -4.317, 1.276), (8.653, -3.906, 1.852), (7.146, -3.906, 1.852), (8.383, -4.538, -0.7276), (8.566, -4.313, -1.277), (7.146, -4.317, -1.276), (9.84, 1.906, 3.124), (9.845, 1.9, -3.13), (9.554, 2.253, -2.771), (9.554, 2.252, 2.771), (9.259, 2.357, -2.706), (9.227, 2.293, -2.746), (8.98, 2.458, -2.644), (8.829, 2.923, -2.357), (8.899, 2.671, -2.511), (9.259, 2.357, 2.706), (9.227, 2.293, 2.746), (8.98, 2.458, 2.644), (8.829, 2.69, 2.501), (8.969, 2.657, 2.522), (7.146, 3.475, -1.852), (8.829, 3.475, 1.852), (7.146, 3.475, 1.852), (8.821, 3.886, 1.278), (7.146, 3.885, 1.276), (8.824, 3.888, -1.275), (7.146, 3.885, -1.276), (8.677, 4.137, 0.6504), (7.146, 4.137, 0.6504), (8.677, 4.137, -0.6504), (7.146, 4.137, -0.6504), (8.626, 4.223, -4.055e-06), (7.146, 4.223, -4.055e-06), (-7.164, -2.083, -3.385), (-9.399, -2.083, -3.385), (-7.164, -2.083, 3.385), (-9.379, -2.083, 3.385), (-9.776, -1.603, 3.495), (-9.162, -2.382, -3.079), (-9.018, -2.482, -2.977), (-8.984, -2.69, 2.766), (-8.987, -2.692, -2.765), (-7.164, -1.168, 3.594), (-9.836, -1.168, 3.594), (-9.051, -2.473, 2.987), (-7.164, -1.168, -3.594), (-9.774, -1.594, -3.497), (-7.164, 0.7359, -3.594), (-9.956, -0.2158, -3.664), (-7.164, 0.7359, 3.594), (-9.956, 0.7359, 3.594), (-9.941, -0.972, 3.608), (-9.889, -0.9854, -3.607), (-7.164, 1.651, 3.385), (-9.885, 1.652, 3.386), (-7.164, 1.651, -3.385), (-9.912, 1.646, -3.388), (-7.164, -4.569, -0.6504), (-8.293, -4.569, -0.6504), (-7.164, -3.906, -1.852), (-8.651, -3.906, -1.852), (-8.739, -2.73, 2.743), (-8.845, -2.736, 2.739), (-8.74, -2.73, 2.742), (-8.74, -2.73, -2.742), (-8.845, -2.736, -2.739), (-8.74, -2.73, -2.742), (-7.164, -4.654, 3.589e-07), (-8.137, -4.654, 6.559e-06), (-7.164, -4.569, 0.6504), (-8.293, -4.569, 0.6504), (-7.164, -4.317, 1.276), (-8.549, -4.313, 1.277), (-7.164, -3.906, 1.852), (-8.649, -3.906, 1.852), (-8.382, -4.52, 0.7724), (-8.382, -4.52, -0.7724), (-7.164, -4.317, -1.276), (-8.55, -4.313, -1.276), (-9.844, 1.918, 3.112), (-9.565, 2.262, -2.764), (-9.838, 1.924, -3.106), (-9.563, 2.267, 2.762), (-8.827, 2.708, -2.49), (-8.979, 2.476, -2.633), (-8.968, 2.675, -2.51), (-9.258, 2.375, -2.695), (-9.226, 2.311, -2.734), (-8.827, 2.923, 2.357), (-8.898, 2.69, 2.5), (-8.979, 2.476, 2.633), (-9.226, 2.311, 2.734), (-9.258, 2.375, 2.695), (-7.164, 3.475, -1.852), (-8.828, 3.475, -1.852), (-7.164, 3.475, 1.852), (-7.164, 3.885, 1.276), (-8.833, 3.889, 1.274), (-7.164, 3.885, -1.276), (-8.788, 3.885, -1.276), (-7.164, 4.137, 0.6504), (-8.686, 4.137, 0.6504), (-7.164, 4.137, -0.6504), (-8.679, 4.133, -0.6487), (-7.164, 4.223, -4.055e-06), (-8.636, 4.223, -4.787e-06), (-7.149, -4.879, -4.693)], [], [(48, 50, 49, 47), (54, 146, 145, 52), (23, 194, 25), (133, 56, 53, 141, 143), (171, 167, 79, 81, 80, 78, 165, 169, 173), (90, 93, 91, 92), (42, 44, 43, 41), (203, 216, 214, 15, 16), (236, 241, 39, 37, 225), (62, 114, 64), (210, 200, 218, 12, 10, 11, 13, 217, 212), (44, 46, 45, 43), (17, 208, 207), (56, 132, 131), (81, 83, 82, 80), (86, 89, 87, 88), (191, 195, 237, 238, 242, 246, 94, 95, 96, 97, 209, 211, 213, 215, 177, 184), (111, 106, 144, 142, 140, 138, 98, 99, 100, 101, 174, 170, 166, 164, 113, 107), (155, 156, 77), (9, 11, 10, 8), (125, 63, 65), (57, 59, 126, 134), (155, 77, 79, 167), (220, 14, 12, 218), (230, 231, 38), (20, 1, 186, 182), (193, 24, 26), (230, 38, 40, 239), (0, 181, 180), (4, 103, 124), (65, 7, 67, 149, 108, 116, 125), (183, 19, 17, 207), (19, 183, 181, 0), (176, 188, 22, 0, 180), (188, 194, 23, 22), (190, 198, 2, 25, 194), (29, 2, 198, 223), (27, 228, 229), (233, 234, 28), (31, 29, 223, 222), (32, 224, 221, 30), (27, 31, 222, 228), (224, 32, 28, 234), (33, 27, 229, 226), (35, 33, 226, 227), (37, 35, 227, 225), (243, 239, 40, 42, 41, 39, 241, 245, 247), (145, 127, 137, 139, 51, 49, 50, 52), (141, 53, 51, 139), (206, 17, 14, 220, 202), (102, 58, 56, 131), (58, 102, 103, 4), (104, 105, 61, 4, 124), (110, 114, 62, 61, 105), (115, 112, 6, 64, 114), (66, 6, 112, 148), (68, 66, 148, 151), (69, 150, 149, 67), (70, 68, 151, 157), (150, 69, 71, 152), (72, 70, 158, 159), (74, 72, 159, 161), (76, 74, 161, 160), (136, 129, 146, 54, 55), (18, 204, 205), (70, 157, 158), (153, 152, 71), (57, 134, 135), (30, 221, 196, 192, 193, 26, 3), (15, 214, 217, 13), (117, 109, 162, 168, 172, 174, 101, 98, 138, 128, 147, 130, 122, 120), (73, 154, 153, 71), (156, 75, 77), (60, 63, 125, 118, 119), (59, 5, 123, 126), (5, 60, 119, 121, 123), (75, 156, 154, 73), (187, 175, 201, 219, 199, 209, 97, 94, 246, 244, 240, 235, 197, 189), (231, 36, 38), (163, 165, 78, 76, 160), (34, 232, 233, 28), (21, 24, 193, 185, 179), (1, 21, 179, 178, 186), (36, 231, 232, 34), (18, 20, 182, 204), (83, 85, 84, 82), (99, 96, 95, 100), (248, 96, 99, 98), (101, 100, 95, 94)])
me_housingandinnderwalls_1.polygons.foreach_set('use_smooth', [1, 1, 1, 1, 1, 1, 1, 1, 1, 1, 1, 1, 1, 1, 1, 1, 1, 1, 1, 1, 1, 1, 1, 1, 1, 1, 1, 1, 1, 1, 1, 1, 1, 1, 1, 1, 1, 1, 1, 1, 1, 1, 1, 1, 1, 1, 1, 1, 1, 1, 1, 1, 1, 1, 1, 1, 1, 1, 1, 1, 1, 1, 1, 1, 1, 1, 1, 1, 1, 1, 1, 1, 1, 1, 1, 1, 1, 1, 1, 1, 1, 1, 1, 1, 1, 1, 0, 0, 0])
_uv = me_housingandinnderwalls_1.uv_layers.new(name='UVMap')
_uv.uv.foreach_set('vector', [0.7017, 0.9126, 0.7033, 0.9126, 0.7031, 0.94, 0.7016, 0.94, 0.7057, 0.9126, 0.7055, 0.9215, 0.7048, 0.9229, 0.7047, 0.9126, 0.7553, 0.9046, 0.7524, 0.9044, 0.7553, 0.9043, 0.7102, 0.9343, 0.7102, 0.94, 0.7058, 0.94, 0.7055, 0.9301, 0.7067, 0.9318, 0.7238, 0.8954, 0.7248, 0.8932, 0.7249, 0.8844, 0.7264, 0.8844, 0.7264, 0.9121, 0.7249, 0.9121, 0.7249, 0.9021, 0.7239, 0.8999, 0.7235, 0.8977, 0.6747, 0.8843, 0.6747, 0.8575, 0.7205, 0.8575, 0.7205, 0.8843, 0.7299, 0.8876, 0.7299, 0.8863, 0.7553, 0.8867, 0.7552, 0.888, 0.7205, 0.8747, 0.7247, 0.8715, 0.7262, 0.8694, 0.7259, 0.8816, 0.7205, 0.8817, 0.7476, 0.8904, 0.746, 0.8892, 0.7552, 0.8894, 0.7552, 0.8926, 0.7493, 0.8925, 0.7082, 0.9125, 0.7084, 0.9094, 0.7085, 0.9125, 0.7273, 0.8675, 0.7274, 0.8676, 0.7274, 0.8676, 0.7275, 0.8575, 0.7289, 0.8576, 0.7286, 0.8816, 0.7273, 0.8816, 0.7272, 0.8676, 0.7272, 0.8676, 0.7299, 0.8863, 0.73, 0.8844, 0.7553, 0.8847, 0.7553, 0.8867, 0.755, 0.9106, 0.7498, 0.9104, 0.7498, 0.9101, 0.7016, 0.9123, 0.7017, 0.9066, 0.702, 0.9066, 0.7264, 0.8844, 0.7278, 0.8844, 0.7278, 0.9121, 0.7264, 0.9121, 0.7016, 0.9282, 0.6747, 0.9282, 0.6747, 0.8844, 0.7016, 0.8844, 0.6321, 0.8769, 0.6376, 0.8756, 0.6484, 0.8663, 0.6509, 0.8628, 0.6524, 0.8589, 0.6529, 0.855, 0.6557, 0.8268, 0.6557, 0.8835, 0.5987, 0.8835, 0.5987, 0.8268, 0.5999, 0.855, 0.6005, 0.8589, 0.602, 0.8628, 0.6044, 0.8663, 0.6153, 0.8756, 0.6207, 0.8769, 0.6321, 0.948, 0.6373, 0.9468, 0.6477, 0.9379, 0.65, 0.9345, 0.6514, 0.9309, 0.6519, 0.9271, 0.6531, 0.9003, 0.6531, 0.9543, 0.5987, 0.9543, 0.5987, 0.9003, 0.6014, 0.9271, 0.6019, 0.9309, 0.6033, 0.9345, 0.6057, 0.9379, 0.6161, 0.9468, 0.6213, 0.948, 0.7223, 0.8904, 0.7217, 0.89, 0.7218, 0.8844, 0.73, 0.8817, 0.7286, 0.8816, 0.7289, 0.8576, 0.7302, 0.8576, 0.7105, 0.8871, 0.7103, 0.8844, 0.7105, 0.8844, 0.7044, 0.8847, 0.7051, 0.8847, 0.7054, 0.8896, 0.705, 0.8897, 0.7223, 0.8904, 0.7218, 0.8844, 0.7249, 0.8844, 0.7248, 0.8932, 0.7268, 0.8663, 0.7266, 0.8575, 0.7275, 0.8575, 0.7274, 0.8676, 0.7372, 0.8924, 0.7367, 0.8931, 0.7297, 0.8929, 0.7297, 0.9135, 0.7297, 0.9128, 0.7351, 0.9126, 0.7359, 0.9133, 0.7329, 0.9069, 0.7295, 0.9071, 0.7295, 0.9068, 0.7372, 0.8924, 0.7297, 0.8929, 0.7298, 0.889, 0.7408, 0.8893, 0.755, 0.9094, 0.7505, 0.9092, 0.7508, 0.9087, 0.7029, 0.9124, 0.7031, 0.9073, 0.7036, 0.9076, 0.7105, 0.8844, 0.7173, 0.8844, 0.7181, 0.8844, 0.7181, 0.8884, 0.7174, 0.8877, 0.715, 0.8872, 0.7105, 0.8871, 0.7499, 0.9097, 0.755, 0.91, 0.755, 0.9106, 0.7498, 0.9101, 0.755, 0.91, 0.7499, 0.9097, 0.7505, 0.9092, 0.755, 0.9094, 0.7517, 0.9077, 0.7521, 0.9061, 0.7552, 0.9063, 0.755, 0.9094, 0.7508, 0.9087, 0.7521, 0.9061, 0.7524, 0.9044, 0.7553, 0.9046, 0.7552, 0.9063, 0.7526, 0.9023, 0.7517, 0.8973, 0.7552, 0.8973, 0.7553, 0.9043, 0.7524, 0.9044, 0.7552, 0.8964, 0.7552, 0.8973, 0.7517, 0.8973, 0.751, 0.8965, 0.7551, 0.8943, 0.7498, 0.8944, 0.7499, 0.8942, 0.736, 0.8948, 0.7361, 0.8951, 0.7298, 0.8949, 0.7552, 0.8952, 0.7552, 0.8964, 0.751, 0.8965, 0.75, 0.8953, 0.7297, 0.8959, 0.7359, 0.8961, 0.7347, 0.8975, 0.7297, 0.8974, 0.7551, 0.8943, 0.7552, 0.8952, 0.75, 0.8953, 0.7498, 0.8944, 0.7359, 0.8961, 0.7297, 0.8959, 0.7298, 0.8949, 0.7361, 0.8951, 0.7551, 0.8935, 0.7551, 0.8943, 0.7499, 0.8942, 0.7496, 0.8934, 0.7552, 0.893, 0.7551, 0.8935, 0.7496, 0.8934, 0.7493, 0.8929, 0.7552, 0.8926, 0.7552, 0.893, 0.7493, 0.8929, 0.7493, 0.8925, 0.7421, 0.8899, 0.7408, 0.8893, 0.7298, 0.889, 0.7299, 0.8876, 0.7552, 0.888, 0.7552, 0.8894, 0.746, 0.8892, 0.7447, 0.8898, 0.7434, 0.8901, 0.7048, 0.9229, 0.705, 0.9232, 0.7054, 0.9258, 0.7045, 0.9282, 0.7047, 0.94, 0.7031, 0.94, 0.7033, 0.9126, 0.7047, 0.9126, 0.7055, 0.9301, 0.7058, 0.94, 0.7047, 0.94, 0.7045, 0.9282, 0.7226, 0.8625, 0.7227, 0.8575, 0.7266, 0.8575, 0.7268, 0.8663, 0.7257, 0.8648, 0.7025, 0.9067, 0.7023, 0.9123, 0.7016, 0.9123, 0.702, 0.9066, 0.7023, 0.9123, 0.7025, 0.9067, 0.7031, 0.9073, 0.7029, 0.9124, 0.7048, 0.9086, 0.7065, 0.909, 0.7064, 0.9125, 0.7029, 0.9124, 0.7036, 0.9076, 0.7078, 0.9094, 0.7084, 0.9094, 0.7082, 0.9125, 0.7064, 0.9125, 0.7065, 0.909, 0.7107, 0.9095, 0.7162, 0.9085, 0.7162, 0.9123, 0.7085, 0.9125, 0.7084, 0.9094, 0.7172, 0.9122, 0.7162, 0.9123, 0.7162, 0.9085, 0.717, 0.9077, 0.7185, 0.9122, 0.7172, 0.9122, 0.717, 0.9077, 0.7183, 0.9066, 0.7193, 0.8844, 0.7193, 0.8893, 0.7181, 0.8884, 0.7181, 0.8844, 0.7195, 0.9122, 0.7185, 0.9122, 0.7183, 0.9066, 0.7192, 0.9063, 0.7193, 0.8893, 0.7193, 0.8844, 0.7201, 0.8844, 0.7201, 0.8895, 0.7203, 0.9122, 0.7195, 0.9122, 0.7194, 0.9065, 0.7203, 0.9061, 0.7209, 0.9122, 0.7203, 0.9122, 0.7203, 0.9061, 0.7209, 0.9058, 0.7213, 0.9121, 0.7209, 0.9122, 0.7209, 0.9058, 0.7213, 0.9057, 0.7097, 0.9176, 0.7066, 0.92, 0.7055, 0.9215, 0.7057, 0.9126, 0.7097, 0.9126, 0.7298, 0.9143, 0.736, 0.9138, 0.736, 0.9141, 0.7195, 0.9122, 0.7192, 0.9063, 0.7194, 0.9065, 0.7203, 0.8894, 0.7201, 0.8895, 0.7201, 0.8844, 0.7044, 0.8847, 0.705, 0.8897, 0.7047, 0.8897, 0.7297, 0.8974, 0.7347, 0.8975, 0.7338, 0.8984, 0.7331, 0.9013, 0.7329, 0.9069, 0.7295, 0.9068, 0.7297, 0.8984, 0.7259, 0.8816, 0.7262, 0.8694, 0.7272, 0.8676, 0.7273, 0.8816, 0.6213, 0.9062, 0.6161, 0.9074, 0.6057, 0.9163, 0.6033, 0.9197, 0.6019, 0.9233, 0.6014, 0.9271, 0.5987, 0.9003, 0.6531, 0.9003, 0.6519, 0.9271, 0.6514, 0.9233, 0.65, 0.9197, 0.6477, 0.9163, 0.6373, 0.9074, 0.6321, 0.9062, 0.7209, 0.8844, 0.7211, 0.8896, 0.7203, 0.8894, 0.7201, 0.8844, 0.7217, 0.89, 0.7214, 0.8844, 0.7218, 0.8844, 0.7087, 0.8845, 0.7103, 0.8844, 0.7105, 0.8871, 0.71, 0.8872, 0.7088, 0.8875, 0.7051, 0.8847, 0.7057, 0.8846, 0.7059, 0.8891, 0.7054, 0.8896, 0.7057, 0.8846, 0.7087, 0.8845, 0.7088, 0.8875, 0.7073, 0.8879, 0.7059, 0.8891, 0.7214, 0.8844, 0.7217, 0.89, 0.7211, 0.8896, 0.7209, 0.8844, 0.6207, 0.833, 0.6153, 0.8343, 0.6044, 0.8437, 0.602, 0.8472, 0.6005, 0.851, 0.5999, 0.855, 0.5987, 0.8268, 0.6557, 0.8268, 0.6529, 0.855, 0.6524, 0.851, 0.6509, 0.8472, 0.6484, 0.8437, 0.6376, 0.8343, 0.6321, 0.833, 0.7367, 0.8931, 0.7297, 0.8933, 0.7297, 0.8929, 0.7237, 0.9038, 0.7249, 0.9021, 0.7249, 0.9121, 0.7213, 0.9121, 0.7213, 0.9057, 0.7297, 0.894, 0.7363, 0.8939, 0.736, 0.8948, 0.7298, 0.8949, 0.7296, 0.9091, 0.7295, 0.9071, 0.7329, 0.9069, 0.733, 0.9076, 0.7334, 0.909, 0.7297, 0.9128, 0.7296, 0.9091, 0.7334, 0.909, 0.7338, 0.911, 0.7351, 0.9126, 0.7297, 0.8933, 0.7367, 0.8931, 0.7363, 0.8939, 0.7297, 0.894, 0.7298, 0.9143, 0.7297, 0.9135, 0.7359, 0.9133, 0.736, 0.9138, 0.7278, 0.8844, 0.7295, 0.8844, 0.7295, 0.9121, 0.7278, 0.9121, 0.9626, 0.1663, 0.03738, 0.1663, 0.03738, 0.3588, 0.9626, 0.3588, 0.9839, 0.3975, 0.9869, 0.7752, 0.5331, 0.7752, 0.5301, 0.3975, 0.03925, 0.7769, 0.03925, 0.3957, 0.4981, 0.3957, 0.4981, 0.7769])
me_housingandinnderwalls_1.use_remesh_preserve_volume = False
me_housingandinnderwalls_1.use_remesh_preserve_attributes = False
me_housingandinnderwalls_1.use_mirror_vertex_groups = False
me_housingandinnderwalls_1.update()
me_housingandinnderwalls_1.normals_split_custom_set([tuple(v) for v in zip(*[iter([0.1656, -0.9862, -0.0003816, 0.3805, -0.9248, -0.0004017, 0.2958, -0.9553, -0.0007569, 0.1325, -0.9912, -0.0003814, 0.9801, -0.1985, 0.001211, 0.7557, -0.6504, -0.07627, 0.5087, -0.8598, 0.0453, 0.672, -0.7406, -7.819e-05, -0.9662, -0.2576, -0.004116, -0.923, 0.05981, -0.38, -0.9998, -0.01177, 0.01423, 0.9955, -0.09461, -0.002523, 0.9865, -0.1635, -0.002712, 0.9746, -0.2237, -0.005398, 0.7809, -0.6178, 0.09223, 0.9955, -0.09501, -0.00266, 0.8779, 0.4769, -0.04258, 0.9214, 0.3881, -0.01714, 0.9516, 0.3074, -0.001484, 0.7304, 0.683, 0.0002744, 0.8009, 0.5988, 0.0002741, 0.981, 0.1939, 0.001769, 0.9035, 0.4272, -0.03276, 0.8679, 0.4965, -0.01288, 0.869, 0.4948, 0.0005362, 0.0, -1.0, -5.875e-06, 0.0, -1.0, -5.875e-06, 0.0, -1.0, -5.875e-06, 0.0, -1.0, -5.875e-06, -0.7367, 0.6762, 0.0005631, -0.3025, 0.9532, -1.634e-06, -0.4683, 0.8835, 2.213e-07, -0.8064, 0.5913, 0.0005617, -0.9896, -0.143, -0.01358, -0.9949, -0.1011, -0.002408, -0.7525, -0.6538, 0.07949, -0.98, -0.199, -0.001554, -0.9949, -0.1007, -0.002461, -0.9734, 0.2284, 0.01975, -0.912, 0.4096, 0.02125, -0.9824, 0.1869, 0.0001083, -0.936, 0.3519, -0.0003952, -0.7855, 0.6171, 0.04739, 0.9663, -0.2575, 0.0009272, 0.9658, 0.1782, 0.1886, 0.9998, -0.01126, -0.01647, -0.4815, -0.8758, -0.03319, -0.474, -0.8805, -0.0005142, -0.5353, -0.8445, -0.01697, -0.5653, -0.8249, 0.0001215, -0.2874, -0.9578, 0.0002915, -0.3724, -0.9281, -7.017e-05, -0.6661, -0.7459, -0.0004744, -0.4962, -0.867, -0.04608, -0.474, -0.8805, -0.0005142, -0.3025, 0.9532, -1.634e-06, -0.1782, 0.984, 0.0, -0.1782, 0.984, 0.0, -0.4683, 0.8835, 2.213e-07, -0.1939, -0.9807, 0.02585, 0.004722, -0.08409, -0.9964, -0.1075, -0.9942, -0.009924, 0.2016, -0.9791, -0.02639, -0.004723, -0.08409, 0.9964, 0.1114, -0.9937, 0.009726, 0.7304, 0.683, 0.0002744, 0.3764, 0.9265, 4.169e-08, 0.5197, 0.8543, 4.148e-08, 0.8009, 0.5988, 0.0002741, 0.0006242, 1.0, 0.0, 0.0006242, 1.0, 0.0, 0.0006242, 1.0, 0.0, 0.0006242, 1.0, 0.0, 1.0, 0.0007846, 0.0001767, 1.0, 0.0007846, 0.0001767, 1.0, 0.0007846, 0.0001767, 1.0, 0.0007846, 0.0001767, 1.0, 0.0007846, 0.0001767, 1.0, 0.0007956, 0.0005777, 1.0, 0.000922, 0.0052, 1.0, 0.0007846, 0.0001767, 1.0, 0.0007846, 0.0001767, 1.0, 0.0009287, 0.005443, 1.0, 0.0007928, 0.0004759, 1.0, 0.0007846, 0.0001767, 1.0, 0.0007846, 0.0001767, 1.0, 0.0007846, 0.0001767, 1.0, 0.0007846, 0.0001767, 1.0, 0.0007846, 0.0001767, -1.0, -1.417e-06, -0.002089, -1.0, -1.417e-06, -0.002089, -1.0, -1.417e-06, -0.002089, -1.0, -1.417e-06, -0.002089, -1.0, -1.417e-06, -0.002089, -1.0, -1.282e-06, -0.001838, -1.0, 9.413e-07, 0.00229, -1.0, -1.417e-06, -0.002089, -1.0, -1.417e-06, -0.002089, -1.0, 8.371e-07, 0.002097, -1.0, -1.239e-06, -0.001758, -1.0, -1.417e-06, -0.002089, -1.0, -1.417e-06, -0.002089, -1.0, -1.417e-06, -0.002089, -1.0, -1.417e-06, -0.002089, -1.0, -1.417e-06, -0.002089, 0.9056, 0.3119, -0.2874, 0.9448, 0.09867, -0.3125, 0.9956, 0.09351, -0.001167, -0.1656, -0.9862, 0.0003811, -0.3724, -0.9281, -7.017e-05, -0.2874, -0.9578, 0.0002915, -0.1325, -0.9912, 0.0003792, 0.8327, -0.5527, 0.03327, 0.8973, -0.4415, -0.003488, 0.9992, 0.04008, 0.006164, 0.3206, -0.9472, -0.001848, 0.8973, -0.4415, -0.004325, 0.4548, -0.869, 0.1951, 0.02759, -0.9996, 0.0003459, 0.9056, 0.3119, -0.2874, 0.9956, 0.09351, -0.001167, 0.9516, 0.3074, -0.001484, 0.9214, 0.3881, -0.01714, -0.7544, -0.6523, -0.07353, -0.9817, -0.1903, 0.002401, -0.5653, -0.8249, 0.0001215, -0.5353, -0.8445, -0.01697, -0.9051, 0.3135, 0.2871, -0.9434, 0.1102, 0.3129, -0.9959, 0.09092, 0.001517, -0.8927, -0.4507, 0.004209, -0.7824, -0.6227, 0.004373, -0.9501, -0.292, -0.1096, -0.4405, -0.8763, -0.1948, -0.8341, -0.5506, -0.03211, -0.8973, -0.4415, 0.003987, -0.9992, 0.04048, -0.0053, -0.9051, 0.3135, 0.2871, -0.9959, 0.09092, 0.001517, -0.9547, 0.2974, 0.003152, -0.9294, 0.3682, 0.02485, -0.8671, -0.4861, -0.1082, -0.8942, -0.4143, 0.1696, -0.5907, -0.8008, -0.09882, 0.8706, -0.4797, 0.1092, 0.9396, -0.3255, -0.1058, 0.5905, -0.8009, 0.09883, 0.9992, 0.04008, 0.006164, 0.9092, 0.4163, 0.007771, 0.8629, 0.5054, 0.003269, 0.9012, 0.4227, -0.09547, 0.996, -0.06864, 0.05661, 0.9991, 0.04227, 0.006261, 0.8327, -0.5527, 0.03327, -0.5769, -0.8073, -0.124, -0.6429, -0.766, -0.001397, -0.1939, -0.9807, 0.02585, -0.1075, -0.9942, -0.009924, -0.6429, -0.766, -0.001397, -0.5769, -0.8073, -0.124, -0.8942, -0.4143, 0.1696, -0.8671, -0.4861, -0.1082, -0.7787, -0.6272, -0.01253, -0.9069, -0.4194, -0.03984, -0.8849, -0.4655, -0.01317, -0.8671, -0.4861, -0.1082, -0.5907, -0.8008, -0.09882, -0.9069, -0.4194, -0.03984, -0.923, 0.05981, -0.38, -0.9662, -0.2576, -0.004116, -0.8849, -0.4655, -0.01317, -0.9999, 0.003851, 0.01597, -0.952, 0.28, 0.1235, -0.9997, 0.02262, 0.007351, -0.9998, -0.01177, 0.01423, -0.923, 0.05981, -0.38, -0.9177, 0.3972, 0.0008275, -0.9997, 0.02262, 0.007351, -0.952, 0.28, 0.1235, -0.8201, 0.5504, 0.1568, -0.7791, 0.6269, 0.004269, 0.3521, 0.9054, -0.2374, 0.3039, 0.9093, -0.2842, 0.6549, 0.7171, 0.2386, 0.168, 0.8704, 0.4628, -0.7727, 0.6348, -0.000195, -0.6746, 0.7381, -0.002461, -0.9177, 0.3972, 0.0008275, -0.8201, 0.5504, 0.1568, -0.4129, 0.9106, 0.01516, -0.5146, 0.8574, 0.005654, -0.5606, 0.8219, 0.1012, -0.9029, 0.4189, 0.09617, -0.8641, 0.5033, -0.00176, -0.7791, 0.6269, 0.004269, -0.6746, 0.7381, -0.002461, -0.4129, 0.9106, 0.01516, 0.3521, 0.9054, -0.2374, -0.5606, 0.8219, 0.1012, -0.5146, 0.8574, 0.005654, -0.7727, 0.6348, -0.000195, 0.168, 0.8704, 0.4628, -0.7102, 0.7039, 0.006692, -0.7791, 0.6269, 0.004269, 0.3039, 0.9093, -0.2842, -0.9876, 0.09871, -0.1218, -0.9416, 0.3367, 1.526e-07, -0.7102, 0.7039, 0.006692, -0.9876, 0.09871, -0.1218, -0.4593, 0.8818, -0.1072, -0.936, 0.3519, -0.0003952, -0.9416, 0.3367, 1.526e-07, -0.4593, 0.8818, -0.1072, -0.7855, 0.6171, 0.04739, -0.8866, 0.4604, 0.04416, -0.9294, 0.3682, 0.02485, -0.9547, 0.2974, 0.003152, -0.7367, 0.6762, 0.0005631, -0.8064, 0.5913, 0.0005617, -0.9824, 0.1869, 0.0001083, -0.912, 0.4096, 0.02125, -0.8751, 0.4827, 0.0349, -0.8796, 0.4752, 0.02462, 0.5087, -0.8598, 0.0453, 0.4893, -0.8721, -0.0003994, 0.4893, -0.8721, -0.0003994, 0.5291, -0.8485, 0.006655, 0.5437, -0.8393, -0.003631, 0.2958, -0.9553, -0.0007569, 0.3805, -0.9248, -0.0004017, 0.672, -0.7406, -7.819e-05, 0.7809, -0.6178, 0.09223, 0.9746, -0.2237, -0.005398, 0.5437, -0.8393, -0.003631, 0.5291, -0.8485, 0.006655, -0.995, -0.09989, 0.003071, -0.9857, -0.1684, 0.003173, -0.9817, -0.1903, 0.002401, -0.7544, -0.6523, -0.07353, -0.9955, -0.08582, -0.0399, 0.5879, -0.7992, 0.1247, 0.6503, -0.7597, 0.002246, 0.2016, -0.9791, -0.02639, 0.1114, -0.9937, 0.009726, 0.6503, -0.7597, 0.002246, 0.5879, -0.7992, 0.1247, 0.9396, -0.3255, -0.1058, 0.8706, -0.4797, 0.1092, 0.7787, -0.6273, 0.01239, 0.8942, -0.4456, 0.0433, 0.8854, -0.4647, 0.008415, 0.8706, -0.4797, 0.1092, 0.5905, -0.8009, 0.09883, 0.9865, -0.1636, 0.00365, 0.9658, 0.1782, 0.1886, 0.9663, -0.2575, 0.0009272, 0.8854, -0.4647, 0.008415, 0.8942, -0.4456, 0.0433, 0.9998, 0.005267, -0.0187, 0.9529, 0.2763, -0.1247, 0.9998, 0.01839, -0.009626, 0.9998, -0.01126, -0.01647, 0.9658, 0.1782, 0.1886, 0.9185, 0.3955, -0.002302, 0.9998, 0.01839, -0.009626, 0.9529, 0.2763, -0.1247, 0.822, 0.5514, -0.1423, 0.6717, 0.7408, 0.002404, 0.9185, 0.3955, -0.002302, 0.822, 0.5514, -0.1423, 0.3755, 0.9266, -0.02137, 0.5126, 0.8586, -0.004895, 0.5567, 0.8246, -0.1008, 0.9012, 0.4227, -0.09547, 0.8629, 0.5054, 0.003269, 0.777, 0.6294, -0.003868, 0.6717, 0.7408, 0.002404, 0.3755, 0.9266, -0.02137, -0.3867, 0.8408, 0.3789, 0.5567, 0.8246, -0.1008, 0.5126, 0.8586, -0.004895, 0.1261, 0.9058, 0.4046, -0.1679, 0.8704, -0.4629, 0.7102, 0.7039, -0.006644, 0.777, 0.6294, -0.003868, -0.6206, 0.7596, -0.1947, 0.7993, 0.5256, 0.2914, 0.9416, 0.3367, 3.935e-07, 0.7102, 0.7039, -0.006644, 0.7993, 0.5256, 0.2914, 0.4593, 0.8818, 0.1072, 0.9385, 0.3454, 0.00126, 0.9416, 0.3367, 3.935e-07, 0.4593, 0.8818, 0.1072, 0.815, 0.5785, -0.03317, 0.9954, -0.09585, 0.002499, 0.9954, -0.09601, 0.001951, 0.7557, -0.6504, -0.07627, 0.9801, -0.1985, 0.001211, 0.9954, -0.09545, 0.002042, -0.3074, -0.9516, 0.002891, -0.02136, -0.9998, 0.0001795, 0.06119, -0.9981, 0.008217, 0.777, 0.6294, -0.003868, -0.3867, 0.8408, 0.3789, -0.6206, 0.7596, -0.1947, -0.1114, 0.8988, 0.424, -0.1679, 0.8704, -0.4629, 0.1261, 0.9058, 0.4046, 0.3206, -0.9472, -0.001848, 0.02759, -0.9996, 0.0003459, -0.06119, -0.9981, -0.008263, -0.8641, 0.5033, -0.00176, -0.9029, 0.4189, 0.09617, -0.9835, -0.1759, 0.04264, -0.9991, 0.0429, -0.005183, -0.8341, -0.5506, -0.03211, -0.9992, 0.04048, -0.0053, -0.9089, 0.4169, -0.006686, -0.98, -0.199, -0.001554, -0.7525, -0.6538, 0.07949, -0.4962, -0.867, -0.04608, -0.6661, -0.7459, -0.0004744, -1.0, 1.018e-06, 0.002433, -1.0, 1.018e-06, 0.002433, -1.0, 1.018e-06, 0.002433, -1.0, 1.018e-06, 0.002433, -1.0, 1.018e-06, 0.002433, -1.0, -1.239e-06, -0.001758, -1.0, 8.371e-07, 0.002097, -1.0, 9.413e-07, 0.00229, -1.0, -1.282e-06, -0.001838, -1.0, 1.018e-06, 0.002433, -1.0, 1.018e-06, 0.002433, -1.0, 1.018e-06, 0.002433, -1.0, 1.018e-06, 0.002433, -1.0, 1.018e-06, 0.002433, 0.8463, 0.5325, 0.01294, 0.7838, 0.6201, -0.03267, -0.1114, 0.8988, 0.424, 0.1261, 0.9058, 0.4046, 0.9448, 0.09867, -0.3125, 0.6119, 0.7909, 0.01054, 0.9956, 0.09351, -0.001167, 0.8693, -0.4943, -0.005048, 0.8973, -0.4415, -0.003488, 0.8327, -0.5527, 0.03327, 0.9809, -0.1942, -0.008546, 0.837, -0.4929, -0.2377, 0.8973, -0.4415, -0.004325, 0.7853, -0.6191, -0.005039, 0.9178, -0.3842, 0.1002, 0.4548, -0.869, 0.1951, 0.7853, -0.6191, -0.005039, 0.8693, -0.4943, -0.005048, 0.837, -0.4929, -0.2377, 0.7669, -0.6417, -0.002644, 0.9178, -0.3842, 0.1002, 0.6119, 0.7909, 0.01054, 0.9448, 0.09867, -0.3125, 0.7838, 0.6201, -0.03267, 0.8463, 0.5325, 0.01294, 1.0, 0.0009333, 0.005612, 1.0, 0.0009333, 0.005612, 1.0, 0.0009333, 0.005612, 1.0, 0.0009333, 0.005612, 1.0, 0.0009333, 0.005612, 1.0, 0.0007928, 0.0004759, 1.0, 0.0009287, 0.005443, 1.0, 0.000922, 0.0052, 1.0, 0.0007956, 0.0005777, 1.0, 0.0009333, 0.005612, 1.0, 0.0009333, 0.005612, 1.0, 0.0009333, 0.005612, 1.0, 0.0009333, 0.005612, 1.0, 0.0009333, 0.005612, -0.9434, 0.1102, 0.3129, -0.6118, 0.7909, -0.01048, -0.9959, 0.09092, 0.001517, 0.9798, 0.1993, -0.01581, 0.9035, 0.4272, -0.03276, 0.981, 0.1939, 0.001769, 0.9385, 0.3454, 0.00126, 0.815, 0.5785, -0.03317, -0.8463, 0.5325, -0.01284, -0.7838, 0.6201, 0.03273, 0.6549, 0.7171, 0.2386, -0.7727, 0.6348, -0.000195, -0.8692, -0.4944, 0.005602, -0.8973, -0.4415, 0.003987, -0.8341, -0.5506, -0.03211, -0.9809, -0.1944, 0.009608, -0.8368, -0.4929, 0.2382, -0.7824, -0.6227, 0.004373, -0.8692, -0.4944, 0.005602, -0.8368, -0.4929, 0.2382, -0.767, -0.6417, 0.002636, -0.9501, -0.292, -0.1096, -0.6118, 0.7909, -0.01048, -0.9434, 0.1102, 0.3129, -0.7838, 0.6201, 0.03273, -0.8463, 0.5325, -0.01284, -0.3074, -0.9516, 0.002891, -0.8927, -0.4507, 0.004209, -0.4405, -0.8763, -0.1948, -0.02136, -0.9998, 0.0001795, 0.3764, 0.9265, 4.169e-08, 0.2468, 0.9691, 0.0, 0.2468, 0.9691, 0.0, 0.5197, 0.8543, 4.148e-08, -0.001259, 0.001763, -1.0, -0.001259, 0.001763, -1.0, -0.001259, 0.001763, -1.0, -0.001259, 0.001763, -1.0, 0.0002813, 1.0, 0.0004377, 0.0002813, 1.0, 0.0004377, 0.0002813, 1.0, 0.0004377, 0.0002813, 1.0, 0.0004377, -0.0006217, -1.0, 2.938e-06, -0.0006217, -1.0, 2.938e-06, -0.0006217, -1.0, 2.938e-06, -0.0006217, -1.0, 2.938e-06])] * 3)])

# ---- objects
ob_preconnectorright = bpy.data.objects.new('PreConnectorRight', me_cylinder_002)
ob_leftprecon_001 = bpy.data.objects.new('leftPreCon.001', me_cylinder)
ob_capsulehousing = bpy.data.objects.new('CapsuleHousing', me_housingandinnderwalls_1)

# ---- transforms, parenting, visibility, modifiers, constraints
ob_preconnectorright.location = (-17.72, 0.0, -0.1608)
ob_preconnectorright.rotation_euler = (-6.283, 1.571, 0.0)
ob_preconnectorright.scale = (4.331, 3.664, 3.742)
ob_preconnectorright.lineart.crease_threshold = 0.0
_vg = ob_preconnectorright.vertex_groups.new(name='Group')
ob_leftprecon_001.location = (17.69, 0.0, -0.1608)
ob_leftprecon_001.rotation_euler = (-3.142, 1.571, 0.0)
ob_leftprecon_001.scale = (4.331, 3.664, 3.742)
ob_leftprecon_001.lineart.crease_threshold = 0.0
_vg = ob_leftprecon_001.vertex_groups.new(name='Group')
ob_capsulehousing.location = (0.0, 0.0, -0.0125)
ob_capsulehousing.rotation_euler = (1.571, -0.0, 0.0)
ob_capsulehousing.scale = (2.0, 0.8878, 1.0)
ob_capsulehousing.lineart.crease_threshold = 0.0

# ---- collection membership
col_collection_1.objects.link(ob_preconnectorright)
col_collection_1.objects.link(ob_leftprecon_001)
col_collection_1.objects.link(ob_capsulehousing)

# ---- scene / render settings (as saved in the file)
scene.frame_start = 1; scene.frame_end = 250; scene.frame_set(1)
scene.render.engine = 'BLENDER_EEVEE_NEXT'
scene.render.resolution_percentage = 50
scene.render.dither_intensity = 0.0
scene.cycles.use_denoising = False
scene.cycles.samples = 128
scene.cycles.sampling_pattern = 'TABULATED_SOBOL'
scene.cycles.use_adaptive_sampling = False
scene.cycles.use_light_tree = False
scene.cycles.blur_glossy = 0.0
scene.cycles.sample_clamp_indirect = 0.0
scene.view_settings.view_transform = 'Standard'
bpy.context.view_layer.update()

# ---- added for rendering (the .blend has no active camera and no usable light): camera, sun
cam_auto = bpy.data.cameras.new('AutoCamera')
cam_auto.lens = 50.0
cam_auto.sensor_width = 36.0
cam_auto.clip_end = 1000.0
ob_auto_camera = bpy.data.objects.new('AutoCamera', cam_auto)
scene.collection.objects.link(ob_auto_camera)
ob_auto_camera.location = (40.7776, -48.939, 32.5767)
ob_auto_camera.rotation_euler = (1.09748, -7.21219e-08, 0.694738)
scene.camera = ob_auto_camera
light_auto_sun = bpy.data.lights.new('AutoSun', 'SUN')
light_auto_sun.energy = 3.0
light_auto_sun.angle = 0.0523599
ob_auto_sun = bpy.data.objects.new('AutoSun', light_auto_sun)
scene.collection.objects.link(ob_auto_sun)
ob_auto_sun.rotation_euler = (0.872665, 0.174533, 0.523599)
bpy.context.view_layer.update()
